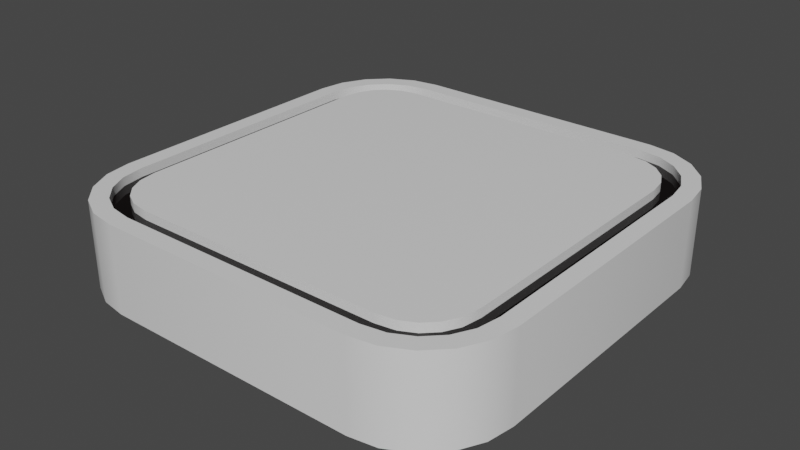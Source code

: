 # Source: singleQuad.blend  (saved by Blender 4.2.66; exported with 4.5.12 LTS)
import bpy
from mathutils import Matrix  # noqa: F401  (used for matrix-valued properties, if any)

bpy.ops.wm.read_factory_settings(use_empty=True)
scene = bpy.context.scene
scene.name = 'Scene'

# ---- collections
col_collection = bpy.data.collections.new('Collection'); scene.collection.children.link(col_collection)

# ---- materials (node trees are filled in below, after node groups)
mat_wood = bpy.data.materials.new('wood')
mat_wood.use_transparent_shadow = False
mat_color = bpy.data.materials.new('color')
mat_color.use_transparent_shadow = False
mat_color.diffuse_color = (0.0, 0.0, 0.0, 1.0)
mat_color.roughness = 0.0
mat_color.metallic = 0.5

# ---- node groups
ng_auto_smooth = bpy.data.node_groups.new('Auto Smooth', 'GeometryNodeTree')
_s = ng_auto_smooth.interface.new_socket(name='Geometry', in_out='OUTPUT', socket_type='NodeSocketGeometry')
_s = ng_auto_smooth.interface.new_socket(name='Geometry', in_out='INPUT', socket_type='NodeSocketGeometry')
_s = ng_auto_smooth.interface.new_socket(name='Angle', in_out='INPUT', socket_type='NodeSocketFloat')
_s.subtype = 'ANGLE'
_s.min_value = 0.0
_s.max_value = 3.142
ng_auto_smooth.is_modifier = True
_N = ng_auto_smooth.nodes; _L = ng_auto_smooth.links
n0 = _N.new('NodeGroupOutput'); n0.name = 'Group Output'; n0.location = (480, -100)
n1 = _N.new('NodeGroupInput'); n1.name = 'Group Input'; n1.location = (-420, -300)
n2 = _N.new('NodeGroupInput'); n2.name = 'Group Input.001'; n2.location = (-60, -100)
n3 = _N.new('GeometryNodeSetShadeSmooth'); n3.name = 'Set Shade Smooth'; n3.location = (120, -100)
n3.domain = 'EDGE'
n4 = _N.new('GeometryNodeSetShadeSmooth'); n4.name = 'Set Shade Smooth.001'; n4.location = (300, -100)
n5 = _N.new('GeometryNodeInputMeshEdgeAngle'); n5.name = 'Edge Angle'; n5.location = (-420, -220)
n6 = _N.new('GeometryNodeInputEdgeSmooth'); n6.name = 'Is Edge Smooth'; n6.location = (-60, -160)
n7 = _N.new('GeometryNodeInputShadeSmooth'); n7.name = 'Is Face Smooth'; n7.location = (-240, -340)
n8 = _N.new('FunctionNodeBooleanMath'); n8.name = 'Boolean Math'; n8.location = (-60, -220)
n9 = _N.new('FunctionNodeCompare'); n9.name = 'Compare'; n9.location = (-240, -180)
n9.operation = 'LESS_EQUAL'
_L.new(n5.outputs[0], n9.inputs[0])
_L.new(n4.outputs[0], n0.inputs[0])
_L.new(n1.outputs[1], n9.inputs[1])
_L.new(n9.outputs[0], n8.inputs[0])
_L.new(n7.outputs[0], n8.inputs[1])
_L.new(n2.outputs[0], n3.inputs[0])
_L.new(n6.outputs[0], n3.inputs[1])
_L.new(n3.outputs[0], n4.inputs[0])
_L.new(n8.outputs[0], n3.inputs[2])
n0.is_active_output = True

# ---- material node trees
mat_wood.use_nodes = True; mat_wood.node_tree.nodes.clear()
_N = mat_wood.node_tree.nodes; _L = mat_wood.node_tree.links
n0 = _N.new('ShaderNodeBsdfPrincipled'); n0.name = 'Principled BSDF'; n0.location = (10, 300)
n0.distribution = 'GGX'
n0.subsurface_method = 'RANDOM_WALK_SKIN'
n0.inputs[2].default_value = 0.4
n0.inputs[3].default_value = 1.45
n0.inputs[27].default_value = (0.0, 0.0, 0.0, 1.0)
n0.inputs[28].default_value = 1.0
n1 = _N.new('ShaderNodeOutputMaterial'); n1.name = 'Material Output'; n1.location = (300, 300)
n2 = _N.new('ShaderNodeNormalMap'); n2.name = 'Normal Map'; n2.location = (-300, -300)
n2.label = 'Normal/Map'
n2.inputs[0].default_value = 0.0
_L.new(n0.outputs[0], n1.inputs[0])
_L.new(n2.outputs[0], n0.inputs[5])
n1.is_active_output = True
mat_color.use_nodes = True; mat_color.node_tree.nodes.clear()
_N = mat_color.node_tree.nodes; _L = mat_color.node_tree.links
n0 = _N.new('ShaderNodeBsdfPrincipled'); n0.name = 'Principled BSDF'; n0.location = (10, 300)
n0.distribution = 'GGX'
n0.subsurface_method = 'RANDOM_WALK_SKIN'
n0.inputs[0].default_value = (0.0, 0.0, 0.0, 1.0)
n0.inputs[1].default_value = 0.5
n0.inputs[2].default_value = 0.0
n0.inputs[3].default_value = 1.45
n0.inputs[27].default_value = (1.0, 0.0, 0.0, 1.0)
n0.inputs[28].default_value = 0.001
n1 = _N.new('ShaderNodeOutputMaterial'); n1.name = 'Material Output'; n1.location = (300, 300)
n2 = _N.new('ShaderNodeNormalMap'); n2.name = 'Normal Map'; n2.location = (-300, -300)
n2.label = 'Normal/Map'
n2.inputs[0].default_value = 0.0
_L.new(n0.outputs[0], n1.inputs[0])
_L.new(n2.outputs[0], n0.inputs[5])
n1.is_active_output = True

# ---- world
world_world = bpy.data.worlds.new('World'); scene.world = world_world
world_world.use_nodes = True; world_world.node_tree.nodes.clear()
_N = world_world.node_tree.nodes; _L = world_world.node_tree.links
n0 = _N.new('ShaderNodeOutputWorld'); n0.name = 'World Output'; n0.location = (300, 300)
n1 = _N.new('ShaderNodeBackground'); n1.name = 'Background'; n1.location = (10, 300)
n1.inputs[0].default_value = (0.05088, 0.05088, 0.05088, 1.0)
_L.new(n1.outputs[0], n0.inputs[0])
n0.is_active_output = True
world_world.color = (0.05088, 0.05088, 0.05088)
world_world.use_sun_shadow = False
world_world.sun_shadow_jitter_overblur = 0.0

# ---- meshes
me_smsinglequad = bpy.data.meshes.new('smSingleQuad')
me_smsinglequad.from_pydata([(0.3, 8.583e-08, -0.5), (0.5, 7.947e-08, -0.3), (0.3618, 9.007e-08, -0.4902), (0.4176, 9.156e-08, -0.4618), (0.4618, 9.015e-08, -0.4176), (0.4902, 8.599e-08, -0.3618), (-0.5, -7.949e-09, -0.3), (-0.3, 3.338e-08, -0.5), (-0.4902, 2.747e-10, -0.3618), (-0.4618, 9.405e-09, -0.4176), (-0.4176, 1.855e-08, -0.4618), (-0.3618, 2.681e-08, -0.4902), (0.5, 7.949e-09, 0.3), (0.3, -3.338e-08, 0.5), (0.4902, -2.747e-10, 0.3618), (0.4618, -9.405e-09, 0.4176), (0.4176, -1.855e-08, 0.4618), (0.3618, -2.681e-08, 0.4902), (-0.3, -8.583e-08, 0.5), (-0.5, -7.947e-08, 0.3), (-0.3618, -9.007e-08, 0.4902), (-0.4176, -9.156e-08, 0.4618), (-0.4618, -9.015e-08, 0.4176), (-0.4902, -8.599e-08, 0.3618), (-0.2937, 0.2, 0.42), (-0.3368, 0.2, 0.4132), (-0.3699, 0.2, 0.3963), (-0.3963, 0.2, 0.3699), (-0.4132, 0.2, 0.3368), (-0.42, 0.2, 0.2937), (-0.3368, 0.2, -0.4132), (-0.2937, 0.2, -0.42), (-0.3699, 0.2, -0.3963), (-0.3963, 0.2, -0.3699), (-0.4132, 0.2, -0.3368), (-0.42, 0.2, -0.2937), (0.2937, 0.2, -0.42), (0.3368, 0.2, -0.4132), (0.3699, 0.2, -0.3963), (0.3963, 0.2, -0.3699), (0.4132, 0.2, -0.3368), (0.42, 0.2, -0.2937), (0.3368, 0.2, 0.4132), (0.2937, 0.2, 0.42), (0.3699, 0.2, 0.3963), (0.3963, 0.2, 0.3699), (0.4132, 0.2, 0.3368), (0.42, 0.2, 0.2937), (-0.3, 0.2, 0.5), (-0.3618, 0.2, 0.4902), (-0.4176, 0.2, 0.4618), (-0.4618, 0.2, 0.4176), (-0.4902, 0.2, 0.3618), (-0.5, 0.2, 0.3), (-0.3618, 0.2, -0.4902), (-0.3, 0.2, -0.5), (-0.4176, 0.2, -0.4618), (-0.4618, 0.2, -0.4176), (-0.4902, 0.2, -0.3618), (-0.5, 0.2, -0.3), (0.3, 0.2, -0.5), (0.3618, 0.2, -0.4902), (0.4176, 0.2, -0.4618), (0.4618, 0.2, -0.4176), (0.4902, 0.2, -0.3618), (0.5, 0.2, -0.3), (0.3618, 0.2, 0.4902), (0.3, 0.2, 0.5), (0.4176, 0.2, 0.4618), (0.4618, 0.2, 0.4176), (0.4902, 0.2, 0.3618), (0.5, 0.2, 0.3), (-0.2969, 0.2, 0.46), (-0.3493, 0.2, 0.4517), (-0.3938, 0.2, 0.429), (-0.429, 0.2, 0.3938), (-0.4517, 0.2, 0.3493), (-0.46, 0.2, 0.2969), (-0.3493, 0.2, -0.4517), (-0.2969, 0.2, -0.46), (-0.3938, 0.2, -0.429), (-0.429, 0.2, -0.3938), (-0.4517, 0.2, -0.3493), (-0.46, 0.2, -0.2969), (0.2969, 0.2, -0.46), (0.3493, 0.2, -0.4517), (0.3938, 0.2, -0.429), (0.429, 0.2, -0.3938), (0.4517, 0.2, -0.3493), (0.46, 0.2, -0.2969), (0.3493, 0.2, 0.4517), (0.2969, 0.2, 0.46), (0.3938, 0.2, 0.429), (0.429, 0.2, 0.3938), (0.4517, 0.2, 0.3493), (0.46, 0.2, 0.2969), (-0.2969, 0.18, 0.46), (-0.3493, 0.18, 0.4517), (-0.3938, 0.18, 0.429), (-0.429, 0.18, 0.3938), (-0.4517, 0.18, 0.3493), (-0.46, 0.18, 0.2969), (-0.3493, 0.18, -0.4517), (-0.2969, 0.18, -0.46), (-0.3938, 0.18, -0.429), (-0.429, 0.18, -0.3938), (-0.4517, 0.18, -0.3493), (-0.46, 0.18, -0.2969), (0.2969, 0.18, -0.46), (0.3493, 0.18, -0.4517), (0.3938, 0.18, -0.429), (0.429, 0.18, -0.3938), (0.4517, 0.18, -0.3493), (0.46, 0.18, -0.2969), (0.3493, 0.18, 0.4517), (0.2969, 0.18, 0.46), (0.3938, 0.18, 0.429), (0.429, 0.18, 0.3938), (0.4517, 0.18, 0.3493), (0.46, 0.18, 0.2969), (-0.2937, 0.18, 0.42), (-0.3368, 0.18, 0.4132), (-0.3699, 0.18, 0.3963), (-0.3963, 0.18, 0.3699), (-0.4132, 0.18, 0.3368), (-0.42, 0.18, 0.2937), (-0.3368, 0.18, -0.4132), (-0.2937, 0.18, -0.42), (-0.3699, 0.18, -0.3963), (-0.3963, 0.18, -0.3699), (-0.4132, 0.18, -0.3368), (-0.42, 0.18, -0.2937), (0.2937, 0.18, -0.42), (0.3368, 0.18, -0.4132), (0.3699, 0.18, -0.3963), (0.3963, 0.18, -0.3699), (0.4132, 0.18, -0.3368), (0.42, 0.18, -0.2937), (0.3368, 0.18, 0.4132), (0.2937, 0.18, 0.42), (0.3699, 0.18, 0.3963), (0.3963, 0.18, 0.3699), (0.4132, 0.18, 0.3368), (0.42, 0.18, 0.2937)], [], [(0, 7, 55, 60), (18, 13, 67, 48), (6, 19, 53, 59), (18, 48, 49, 20), (20, 49, 50, 21), (21, 50, 51, 22), (22, 51, 52, 23), (23, 52, 53, 19), (55, 7, 11, 54), (54, 11, 10, 56), (56, 10, 9, 57), (57, 9, 8, 58), (58, 8, 6, 59), (0, 60, 61, 2), (2, 61, 62, 3), (3, 62, 63, 4), (4, 63, 64, 5), (5, 64, 65, 1), (67, 13, 17, 66), (66, 17, 16, 68), (68, 16, 15, 69), (69, 15, 14, 70), (70, 14, 12, 71), (12, 1, 65, 71), (24, 43, 42, 44, 45, 46, 47, 41, 40, 39, 38, 37, 36, 31, 30, 32, 33, 34, 35, 29, 28, 27, 26, 25), (72, 73, 49, 48), (73, 74, 50, 49), (74, 75, 51, 50), (75, 76, 52, 51), (76, 77, 53, 52), (78, 79, 55, 54), (80, 78, 54, 56), (81, 80, 56, 57), (82, 81, 57, 58), (83, 82, 58, 59), (84, 85, 61, 60), (85, 86, 62, 61), (86, 87, 63, 62), (87, 88, 64, 63), (88, 89, 65, 64), (90, 91, 67, 66), (92, 90, 66, 68), (93, 92, 68, 69), (94, 93, 69, 70), (95, 94, 70, 71), (89, 95, 71, 65), (79, 84, 60, 55), (77, 83, 59, 53), (91, 72, 48, 67), (45, 44, 140, 141), (86, 85, 109, 110), (27, 28, 124, 123), (44, 42, 138, 140), (85, 84, 108, 109), (26, 27, 123, 122), (72, 91, 115, 96), (42, 43, 139, 138), (82, 83, 107, 106), (25, 26, 122, 121), (83, 77, 101, 107), (40, 41, 137, 136), (81, 82, 106, 105), (24, 25, 121, 120), (84, 79, 103, 108), (39, 40, 136, 135), (80, 81, 105, 104), (95, 89, 113, 119), (38, 39, 135, 134), (78, 80, 104, 102), (94, 95, 119, 118), (37, 38, 134, 133), (79, 78, 102, 103), (93, 94, 118, 117), (120, 121, 97, 96), (121, 122, 98, 97), (122, 123, 99, 98), (123, 124, 100, 99), (124, 125, 101, 100), (126, 127, 103, 102), (128, 126, 102, 104), (129, 128, 104, 105), (130, 129, 105, 106), (131, 130, 106, 107), (132, 133, 109, 108), (133, 134, 110, 109), (134, 135, 111, 110), (135, 136, 112, 111), (136, 137, 113, 112), (138, 139, 115, 114), (140, 138, 114, 116), (141, 140, 116, 117), (142, 141, 117, 118), (143, 142, 118, 119), (137, 143, 119, 113), (127, 132, 108, 103), (125, 131, 107, 101), (139, 120, 96, 115), (28, 29, 125, 124), (87, 86, 110, 111), (46, 45, 141, 142), (30, 31, 127, 126), (88, 87, 111, 112), (47, 46, 142, 143), (73, 72, 96, 97), (32, 30, 126, 128), (89, 88, 112, 113), (41, 47, 143, 137), (74, 73, 97, 98), (33, 32, 128, 129), (91, 90, 114, 115), (31, 36, 132, 127), (75, 74, 98, 99), (34, 33, 129, 130), (90, 92, 116, 114), (29, 35, 131, 125), (76, 75, 99, 100), (35, 34, 130, 131), (92, 93, 117, 116), (43, 24, 120, 139), (77, 76, 100, 101), (36, 37, 133, 132), (0, 2, 3, 4, 5, 1, 12, 14, 15, 16, 17, 13, 18, 20, 21, 22, 23, 19, 6, 8, 9, 10, 11, 7)])
me_smsinglequad.polygons.foreach_set('use_smooth', [True] * 122)
me_smsinglequad.polygons.foreach_set('material_index', [0, 0, 0, 0, 0, 0, 0, 0, 0, 0, 0, 0, 0, 0, 0, 0, 0, 0, 0, 0, 0, 0, 0, 0, 0, 0, 0, 0, 0, 0, 0, 0, 0, 0, 0, 0, 0, 0, 0, 0, 0, 0, 0, 0, 0, 0, 0, 0, 0, 0, 0, 0, 0, 0, 0, 0, 0, 0, 0, 0, 0, 0, 0, 0, 0, 0, 0, 0, 0, 0, 0, 0, 0, 1, 1, 1, 1, 1, 1, 1, 1, 1, 1, 1, 1, 1, 1, 1, 1, 1, 1, 1, 1, 1, 1, 1, 1, 0, 0, 0, 0, 0, 0, 0, 0, 0, 0, 0, 0, 0, 0, 0, 0, 0, 0, 0, 0, 0, 0, 0, 0, 0])
_uv = me_smsinglequad.uv_layers.new(name='UVMap')
_uv.uv.foreach_set('vector', [0.2, 0.3391, 0.8, 0.3391, 0.8, 0.5391, 0.2, 0.5391, 0.8, 0.3391, 0.2, 0.3391, 0.2, 0.5391, 0.8, 0.5391, 0.2, 0.3391, 0.8, 0.3391, 0.8, 0.5391, 0.2, 0.5391, 0.8, 0.3391, 0.8, 0.5391, 0.8618, 0.5391, 0.8618, 0.3391, 0.8618, 0.3391, 0.8618, 0.5391, 0.9176, 0.5391, 0.9176, 0.3391, 0.9176, 0.3391, 0.9176, 0.5391, 0.9618, 0.5391, 0.9618, 0.3391, 0.9176, 0.3391, 0.9176, 0.5391, 0.8618, 0.5391, 0.8618, 0.3391, 0.8618, 0.3391, 0.8618, 0.5391, 0.8, 0.5391, 0.8, 0.3391, 0.8, 0.5391, 0.8, 0.3391, 0.8618, 0.3391, 0.8618, 0.5391, 0.8618, 0.5391, 0.8618, 0.3391, 0.9176, 0.3391, 0.9176, 0.5391, 0.9176, 0.5391, 0.9176, 0.3391, 0.9618, 0.3391, 0.9618, 0.5391, 0.08244, 0.5391, 0.08244, 0.3391, 0.1382, 0.3391, 0.1382, 0.5391, 0.1382, 0.5391, 0.1382, 0.3391, 0.2, 0.3391, 0.2, 0.5391, 0.2, 0.3391, 0.2, 0.5391, 0.1382, 0.5391, 0.1382, 0.3391, 0.1382, 0.3391, 0.1382, 0.5391, 0.08244, 0.5391, 0.08244, 0.3391, 0.08244, 0.3391, 0.08244, 0.5391, 0.0382, 0.5391, 0.0382, 0.3391, 0.08244, 0.3391, 0.08244, 0.5391, 0.1382, 0.5391, 0.1382, 0.3391, 0.1382, 0.3391, 0.1382, 0.5391, 0.2, 0.5391, 0.2, 0.3391, 0.2, 0.5391, 0.2, 0.3391, 0.1382, 0.3391, 0.1382, 0.5391, 0.1382, 0.5391, 0.1382, 0.3391, 0.08244, 0.3391, 0.08244, 0.5391, 0.08244, 0.5391, 0.08244, 0.3391, 0.0382, 0.3391, 0.0382, 0.5391, 0.9176, 0.5391, 0.9176, 0.3391, 0.8618, 0.3391, 0.8618, 0.5391, 0.8618, 0.5391, 0.8618, 0.3391, 0.8, 0.3391, 0.8, 0.5391, 0.8, 0.3391, 0.2, 0.3391, 0.2, 0.5391, 0.8, 0.5391, 0.7776, 0.5391, 0.273, 0.5391, 0.2506, 0.5391, 0.2675, 0.5391, 0.3577, 0.5391, 0.5067, 0.5391, 0.6013, 0.5391, 0.2206, 0.5391, 0.1851, 0.5391, 0.1657, 0.5391, 0.1658, 0.5391, 0.1856, 0.5391, 0.2224, 0.5391, 0.727, 0.5391, 0.7494, 0.5391, 0.7325, 0.5391, 0.6423, 0.5391, 0.4933, 0.5391, 0.3987, 0.5391, 0.7794, 0.5391, 0.8149, 0.5391, 0.8343, 0.5391, 0.8342, 0.5391, 0.8144, 0.5391, 0.7896, 0.5391, 0.8395, 0.5391, 0.8618, 0.5391, 0.8, 0.5391, 0.8395, 0.5391, 0.8732, 0.5391, 0.9176, 0.5391, 0.8618, 0.5391, 0.8732, 0.5391, 0.8733, 0.5391, 0.9176, 0.5391, 0.9176, 0.5391, 0.8733, 0.5391, 0.8397, 0.5391, 0.8618, 0.5391, 0.9176, 0.5391, 0.8397, 0.5391, 0.7901, 0.5391, 0.8, 0.5391, 0.8618, 0.5391, 0.8108, 0.5391, 0.7663, 0.5391, 0.8, 0.5391, 0.8618, 0.5391, 0.829, 0.5391, 0.8108, 0.5391, 0.8618, 0.5391, 0.9176, 0.5391, 0.7274, 0.5391, 0.829, 0.5391, 0.9176, 0.5391, 0.9618, 0.5391, 0.3906, 0.5391, 0.7274, 0.5391, 0.9618, 0.5391, 0.1382, 0.5391, 0.2935, 0.5391, 0.3906, 0.5391, 0.1382, 0.5391, 0.2, 0.5391, 0.2104, 0.5391, 0.1605, 0.5391, 0.1382, 0.5391, 0.2, 0.5391, 0.1605, 0.5391, 0.1268, 0.5391, 0.08244, 0.5391, 0.1382, 0.5391, 0.1268, 0.5391, 0.1267, 0.5391, 0.08244, 0.5391, 0.08244, 0.5391, 0.1267, 0.5391, 0.1603, 0.5391, 0.1382, 0.5391, 0.08244, 0.5391, 0.1603, 0.5391, 0.2099, 0.5391, 0.2, 0.5391, 0.1382, 0.5391, 0.1892, 0.5391, 0.2337, 0.5391, 0.2, 0.5391, 0.1382, 0.5391, 0.171, 0.5391, 0.1892, 0.5391, 0.1382, 0.5391, 0.08244, 0.5391, 0.2726, 0.5391, 0.171, 0.5391, 0.08244, 0.5391, 0.0382, 0.5391, 0.6094, 0.5391, 0.2726, 0.5391, 0.0382, 0.5391, 0.8618, 0.5391, 0.7065, 0.5391, 0.6094, 0.5391, 0.8618, 0.5391, 0.8, 0.5391, 0.2099, 0.5391, 0.7065, 0.5391, 0.8, 0.5391, 0.2, 0.5391, 0.7663, 0.5391, 0.2104, 0.5391, 0.2, 0.5391, 0.8, 0.5391, 0.7901, 0.5391, 0.2935, 0.5391, 0.2, 0.5391, 0.8, 0.5391, 0.2337, 0.5391, 0.7896, 0.5391, 0.8, 0.5391, 0.2, 0.5391, 0.3577, 0.5391, 0.2675, 0.5391, 0.2675, 0.5391, 0.3577, 0.5391, 0.1268, 0.5391, 0.1605, 0.5391, 0.1605, 0.5391, 0.1268, 0.5391, 0.8343, 0.5391, 0.8149, 0.5391, 0.8149, 0.5391, 0.8343, 0.5391, 0.2675, 0.5391, 0.2506, 0.5391, 0.2506, 0.5391, 0.2675, 0.5391, 0.1605, 0.5391, 0.2104, 0.5391, 0.2104, 0.5391, 0.1605, 0.5391, 0.8342, 0.5391, 0.8343, 0.5391, 0.8343, 0.5391, 0.8342, 0.5391, 0.7896, 0.5391, 0.2337, 0.5391, 0.2337, 0.5391, 0.7896, 0.5391, 0.2506, 0.5391, 0.273, 0.5391, 0.273, 0.5391, 0.2506, 0.5391, 0.3906, 0.5391, 0.2935, 0.5391, 0.2935, 0.5391, 0.3906, 0.5391, 0.8144, 0.5391, 0.8342, 0.5391, 0.8342, 0.5391, 0.8144, 0.5391, 0.2935, 0.5391, 0.7901, 0.5391, 0.7901, 0.5391, 0.2935, 0.5391, 0.1851, 0.5391, 0.2206, 0.5391, 0.2206, 0.5391, 0.1851, 0.5391, 0.7274, 0.5391, 0.3906, 0.5391, 0.3906, 0.5391, 0.7274, 0.5391, 0.7776, 0.5391, 0.8144, 0.5391, 0.8144, 0.5391, 0.7776, 0.5391, 0.2104, 0.5391, 0.7663, 0.5391, 0.7663, 0.5391, 0.2104, 0.5391, 0.1657, 0.5391, 0.1851, 0.5391, 0.1851, 0.5391, 0.1657, 0.5391, 0.829, 0.5391, 0.7274, 0.5391, 0.7274, 0.5391, 0.829, 0.5391, 0.7065, 0.5391, 0.2099, 0.5391, 0.2099, 0.5391, 0.7065, 0.5391, 0.1658, 0.5391, 0.1657, 0.5391, 0.1657, 0.5391, 0.1658, 0.5391, 0.8108, 0.5391, 0.829, 0.5391, 0.829, 0.5391, 0.8108, 0.5391, 0.6094, 0.5391, 0.7065, 0.5391, 0.7065, 0.5391, 0.6094, 0.5391, 0.1856, 0.5391, 0.1658, 0.5391, 0.1658, 0.5391, 0.1856, 0.5391, 0.7663, 0.5391, 0.8108, 0.5391, 0.8108, 0.5391, 0.7663, 0.5391, 0.2726, 0.5391, 0.6094, 0.5391, 0.6094, 0.5391, 0.2726, 0.5391, 0.7776, 0.5391, 0.8144, 0.5391, 0.8395, 0.5391, 0.7896, 0.5391, 0.8144, 0.5391, 0.8342, 0.5391, 0.8732, 0.5391, 0.8395, 0.5391, 0.8342, 0.5391, 0.8343, 0.5391, 0.8733, 0.5391, 0.8732, 0.5391, 0.8343, 0.5391, 0.8149, 0.5391, 0.8397, 0.5391, 0.8733, 0.5391, 0.8149, 0.5391, 0.7794, 0.5391, 0.7901, 0.5391, 0.8397, 0.5391, 0.7494, 0.5391, 0.727, 0.5391, 0.7663, 0.5391, 0.8108, 0.5391, 0.7325, 0.5391, 0.7494, 0.5391, 0.8108, 0.5391, 0.829, 0.5391, 0.6423, 0.5391, 0.7325, 0.5391, 0.829, 0.5391, 0.7274, 0.5391, 0.4933, 0.5391, 0.6423, 0.5391, 0.7274, 0.5391, 0.3906, 0.5391, 0.3987, 0.5391, 0.4933, 0.5391, 0.3906, 0.5391, 0.2935, 0.5391, 0.2224, 0.5391, 0.1856, 0.5391, 0.1605, 0.5391, 0.2104, 0.5391, 0.1856, 0.5391, 0.1658, 0.5391, 0.1268, 0.5391, 0.1605, 0.5391, 0.1658, 0.5391, 0.1657, 0.5391, 0.1267, 0.5391, 0.1268, 0.5391, 0.1657, 0.5391, 0.1851, 0.5391, 0.1603, 0.5391, 0.1267, 0.5391, 0.1851, 0.5391, 0.2206, 0.5391, 0.2099, 0.5391, 0.1603, 0.5391, 0.2506, 0.5391, 0.273, 0.5391, 0.2337, 0.5391, 0.1892, 0.5391, 0.2675, 0.5391, 0.2506, 0.5391, 0.1892, 0.5391, 0.171, 0.5391, 0.3577, 0.5391, 0.2675, 0.5391, 0.171, 0.5391, 0.2726, 0.5391, 0.5067, 0.5391, 0.3577, 0.5391, 0.2726, 0.5391, 0.6094, 0.5391, 0.6013, 0.5391, 0.5067, 0.5391, 0.6094, 0.5391, 0.7065, 0.5391, 0.2206, 0.5391, 0.6013, 0.5391, 0.7065, 0.5391, 0.2099, 0.5391, 0.727, 0.5391, 0.2224, 0.5391, 0.2104, 0.5391, 0.7663, 0.5391, 0.7794, 0.5391, 0.3987, 0.5391, 0.2935, 0.5391, 0.7901, 0.5391, 0.273, 0.5391, 0.7776, 0.5391, 0.7896, 0.5391, 0.2337, 0.5391, 0.8149, 0.5391, 0.7794, 0.5391, 0.7794, 0.5391, 0.8149, 0.5391, 0.1267, 0.5391, 0.1268, 0.5391, 0.1268, 0.5391, 0.1267, 0.5391, 0.5067, 0.5391, 0.3577, 0.5391, 0.3577, 0.5391, 0.5067, 0.5391, 0.7494, 0.5391, 0.727, 0.5391, 0.727, 0.5391, 0.7494, 0.5391, 0.1603, 0.5391, 0.1267, 0.5391, 0.1267, 0.5391, 0.1603, 0.5391, 0.6013, 0.5391, 0.5067, 0.5391, 0.5067, 0.5391, 0.6013, 0.5391, 0.8395, 0.5391, 0.7896, 0.5391, 0.7896, 0.5391, 0.8395, 0.5391, 0.7325, 0.5391, 0.7494, 0.5391, 0.7494, 0.5391, 0.7325, 0.5391, 0.2099, 0.5391, 0.1603, 0.5391, 0.1603, 0.5391, 0.2099, 0.5391, 0.2206, 0.5391, 0.6013, 0.5391, 0.6013, 0.5391, 0.2206, 0.5391, 0.8732, 0.5391, 0.8395, 0.5391, 0.8395, 0.5391, 0.8732, 0.5391, 0.6423, 0.5391, 0.7325, 0.5391, 0.7325, 0.5391, 0.6423, 0.5391, 0.2337, 0.5391, 0.1892, 0.5391, 0.1892, 0.5391, 0.2337, 0.5391, 0.727, 0.5391, 0.2224, 0.5391, 0.2224, 0.5391, 0.727, 0.5391, 0.8733, 0.5391, 0.8732, 0.5391, 0.8732, 0.5391, 0.8733, 0.5391, 0.4933, 0.5391, 0.6423, 0.5391, 0.6423, 0.5391, 0.4933, 0.5391, 0.1892, 0.5391, 0.171, 0.5391, 0.171, 0.5391, 0.1892, 0.5391, 0.7794, 0.5391, 0.3987, 0.5391, 0.3987, 0.5391, 0.7794, 0.5391, 0.8397, 0.5391, 0.8733, 0.5391, 0.8733, 0.5391, 0.8397, 0.5391, 0.3987, 0.5391, 0.4933, 0.5391, 0.4933, 0.5391, 0.3987, 0.5391, 0.171, 0.5391, 0.2726, 0.5391, 0.2726, 0.5391, 0.171, 0.5391, 0.273, 0.5391, 0.7776, 0.5391, 0.7776, 0.5391, 0.273, 0.5391, 0.7901, 0.5391, 0.8397, 0.5391, 0.8397, 0.5391, 0.7901, 0.5391, 0.2224, 0.5391, 0.1856, 0.5391, 0.1856, 0.5391, 0.2224, 0.5391, 0.2, 0.3391, 0.1382, 0.3391, 0.08244, 0.3391, 0.0382, 0.3391, 0.1382, 0.3391, 0.2, 0.3391, 0.8, 0.3391, 0.8618, 0.3391, 0.9176, 0.3391, 0.08244, 0.3391, 0.1382, 0.3391, 0.2, 0.3391, 0.8, 0.3391, 0.8618, 0.3391, 0.9176, 0.3391, 0.9618, 0.3391, 0.8618, 0.3391, 0.8, 0.3391, 0.2, 0.3391, 0.1382, 0.3391, 0.08244, 0.3391, 0.9176, 0.3391, 0.8618, 0.3391, 0.8, 0.3391])
me_smsinglequad.materials.append(mat_wood)
me_smsinglequad.materials.append(mat_color)
me_smsinglequad.update()

# ---- objects
ob_singlequad = bpy.data.objects.new('singleQuad', me_smsinglequad)

# ---- transforms, parenting, visibility, modifiers, constraints
ob_singlequad.location = (0.0, 0.0, 0.0)
ob_singlequad.rotation_euler = (1.571, 0.0, 3.142)
ob_singlequad.color = (0.8, 0.8, 0.8, 1.0)
_m = ob_singlequad.modifiers.new('Auto Smooth', 'NODES')
_m.node_group = ng_auto_smooth
_gi = [s.identifier for s in ng_auto_smooth.interface.items_tree if s.item_type == 'SOCKET' and s.in_out == 'INPUT']
_m[_gi[1]] = 0.5236  # Angle

# ---- collection membership
col_collection.objects.link(ob_singlequad)

# ---- scene / render settings (as saved in the file)
scene.frame_start = 1; scene.frame_end = 250; scene.frame_set(1)
scene.render.engine = 'BLENDER_EEVEE_NEXT'
scene.cycles.sampling_pattern = 'TABULATED_SOBOL'
scene.cycles.use_light_tree = False
scene.view_settings.view_transform = 'Filmic'
bpy.context.view_layer.update()

# ---- added for rendering (the .blend has no active camera and no usable light): camera, sun
cam_auto = bpy.data.cameras.new('AutoCamera')
cam_auto.lens = 50.0
cam_auto.sensor_width = 36.0
cam_auto.clip_end = 1000.0
ob_auto_camera = bpy.data.objects.new('AutoCamera', cam_auto)
scene.collection.objects.link(ob_auto_camera)
ob_auto_camera.location = (1.32149, -1.58578, 1.15719)
ob_auto_camera.rotation_euler = (1.09748, -7.21219e-08, 0.694738)
scene.camera = ob_auto_camera
light_auto_sun = bpy.data.lights.new('AutoSun', 'SUN')
light_auto_sun.energy = 3.0
light_auto_sun.angle = 0.0523599
ob_auto_sun = bpy.data.objects.new('AutoSun', light_auto_sun)
scene.collection.objects.link(ob_auto_sun)
ob_auto_sun.rotation_euler = (0.872665, 0.174533, 0.523599)
bpy.context.view_layer.update()
